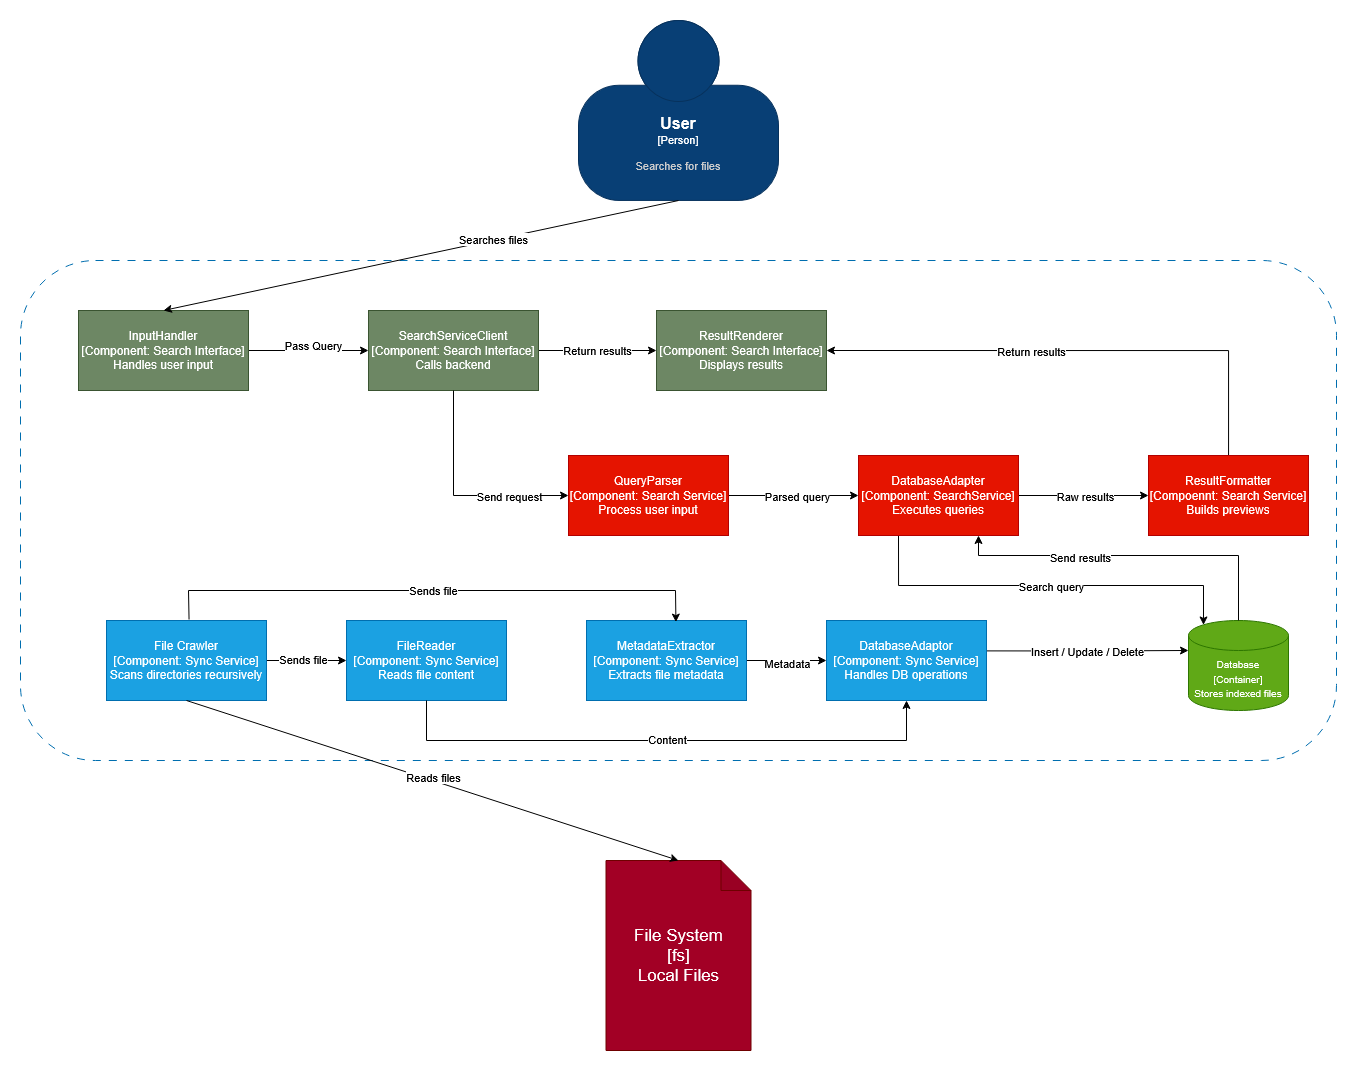

The diagram above was exported from draw.io. Its source (the exported page's mxGraphModel, read from the mxfile embedded in the PNG):
<mxGraphModel dx="1389" dy="777" grid="1" gridSize="10" guides="1" tooltips="1" connect="1" arrows="1" fold="1" page="1" pageScale="1" pageWidth="827" pageHeight="1169" math="0" shadow="0">
  <root>
    <mxCell id="0" />
    <mxCell id="1" parent="0" />
    <object placeholders="1" c4Name="User" c4Type="Person" c4Description="Searches for files" label="&lt;font style=&quot;font-size: 16px&quot;&gt;&lt;b&gt;%c4Name%&lt;/b&gt;&lt;/font&gt;&lt;div&gt;[%c4Type%]&lt;/div&gt;&lt;br&gt;&lt;div&gt;&lt;font style=&quot;font-size: 11px&quot;&gt;&lt;font color=&quot;#cccccc&quot;&gt;%c4Description%&lt;/font&gt;&lt;/div&gt;" id="lDahhWo-vP0O-pVjxvHc-1">
      <mxCell parent="1" style="html=1;fontSize=11;dashed=0;whiteSpace=wrap;fillColor=#083F75;strokeColor=#06315C;fontColor=#ffffff;shape=mxgraph.c4.person2;align=center;metaEdit=1;points=[[0.5,0,0],[1,0.5,0],[1,0.75,0],[0.75,1,0],[0.5,1,0],[0.25,1,0],[0,0.75,0],[0,0.5,0]];resizable=0;" vertex="1">
        <mxGeometry height="180" width="200" x="730" y="70" as="geometry" />
      </mxCell>
    </object>
    <mxCell id="lDahhWo-vP0O-pVjxvHc-2" parent="1" style="rounded=1;whiteSpace=wrap;html=1;dashed=1;dashPattern=8 8;fillColor=none;fontColor=#ffffff;strokeColor=#006EAF;" value="" vertex="1">
      <mxGeometry height="500" width="1316" x="172" y="310" as="geometry" />
    </mxCell>
    <mxCell id="lDahhWo-vP0O-pVjxvHc-3" parent="1" style="shape=note;whiteSpace=wrap;html=1;backgroundOutline=1;darkOpacity=0.05;fillColor=#a20025;fontColor=#ffffff;strokeColor=#6F0000;" value="&lt;div&gt;&lt;font style=&quot;font-size: 17px;&quot;&gt;File System&lt;/font&gt;&lt;/div&gt;&lt;div&gt;&lt;font style=&quot;font-size: 17px;&quot;&gt;[fs]&lt;/font&gt;&lt;/div&gt;&lt;div&gt;&lt;font style=&quot;font-size: 17px;&quot;&gt;Local Files&lt;/font&gt;&lt;/div&gt;" vertex="1">
      <mxGeometry height="190" width="145" x="757.5" y="910" as="geometry" />
    </mxCell>
    <mxCell id="lDahhWo-vP0O-pVjxvHc-11" edge="1" parent="1" source="lDahhWo-vP0O-pVjxvHc-4" style="edgeStyle=orthogonalEdgeStyle;rounded=0;orthogonalLoop=1;jettySize=auto;html=1;" target="lDahhWo-vP0O-pVjxvHc-6">
      <mxGeometry relative="1" as="geometry" />
    </mxCell>
    <mxCell id="lDahhWo-vP0O-pVjxvHc-12" connectable="0" parent="lDahhWo-vP0O-pVjxvHc-11" style="edgeLabel;html=1;align=center;verticalAlign=middle;resizable=0;points=[];" value="Sends file" vertex="1">
      <mxGeometry relative="1" x="-0.0895" y="2" as="geometry">
        <mxPoint as="offset" />
      </mxGeometry>
    </mxCell>
    <mxCell id="lDahhWo-vP0O-pVjxvHc-4" parent="1" style="rounded=0;whiteSpace=wrap;html=1;fillColor=#1ba1e2;fontColor=#ffffff;strokeColor=#006EAF;" value="&lt;div&gt;File Crawler&lt;/div&gt;&lt;div&gt;[Component: Sync Service]&lt;/div&gt;&lt;div&gt;Scans directories recursively&lt;/div&gt;" vertex="1">
      <mxGeometry height="80" width="160" x="258" y="670" as="geometry" />
    </mxCell>
    <mxCell id="lDahhWo-vP0O-pVjxvHc-18" edge="1" parent="1" source="lDahhWo-vP0O-pVjxvHc-5" style="edgeStyle=orthogonalEdgeStyle;rounded=0;orthogonalLoop=1;jettySize=auto;html=1;entryX=0;entryY=0.5;entryDx=0;entryDy=0;" target="lDahhWo-vP0O-pVjxvHc-7">
      <mxGeometry relative="1" as="geometry" />
    </mxCell>
    <mxCell id="lDahhWo-vP0O-pVjxvHc-19" connectable="0" parent="lDahhWo-vP0O-pVjxvHc-18" style="edgeLabel;html=1;align=center;verticalAlign=middle;resizable=0;points=[];" value="Metadata" vertex="1">
      <mxGeometry relative="1" x="0.0136" y="-2" as="geometry">
        <mxPoint as="offset" />
      </mxGeometry>
    </mxCell>
    <mxCell id="lDahhWo-vP0O-pVjxvHc-5" parent="1" style="rounded=0;whiteSpace=wrap;html=1;fillColor=#1ba1e2;fontColor=#ffffff;strokeColor=#006EAF;" value="&lt;div&gt;MetadataExtractor&lt;/div&gt;&lt;div&gt;[Component: Sync Service]&lt;/div&gt;&lt;div&gt;Extracts file metadata&lt;/div&gt;" vertex="1">
      <mxGeometry height="80" width="160" x="738" y="670" as="geometry" />
    </mxCell>
    <mxCell id="lDahhWo-vP0O-pVjxvHc-6" parent="1" style="rounded=0;whiteSpace=wrap;html=1;fillColor=#1ba1e2;fontColor=#ffffff;strokeColor=#006EAF;" value="&lt;div&gt;FileReader&lt;/div&gt;[Component: Sync Service]&lt;div&gt;Reads file content&lt;/div&gt;" vertex="1">
      <mxGeometry height="80" width="160" x="498" y="670" as="geometry" />
    </mxCell>
    <mxCell id="lDahhWo-vP0O-pVjxvHc-20" edge="1" parent="1" source="lDahhWo-vP0O-pVjxvHc-7" style="edgeStyle=orthogonalEdgeStyle;rounded=0;orthogonalLoop=1;jettySize=auto;html=1;entryX=0;entryY=0;entryDx=0;entryDy=30;entryPerimeter=0;exitX=0.999;exitY=0.38;exitDx=0;exitDy=0;exitPerimeter=0;" target="-cfspc9P0n7iz8EgEL0s-1">
      <mxGeometry relative="1" as="geometry">
        <Array as="points" />
        <mxPoint x="1120" y="700" as="sourcePoint" />
        <mxPoint x="1322" y="705" as="targetPoint" />
      </mxGeometry>
    </mxCell>
    <mxCell id="lDahhWo-vP0O-pVjxvHc-21" connectable="0" parent="lDahhWo-vP0O-pVjxvHc-20" style="edgeLabel;html=1;align=center;verticalAlign=middle;resizable=0;points=[];" value="Insert / Update / Delete" vertex="1">
      <mxGeometry relative="1" x="0.0064" as="geometry">
        <mxPoint as="offset" />
      </mxGeometry>
    </mxCell>
    <mxCell id="lDahhWo-vP0O-pVjxvHc-7" parent="1" style="rounded=0;whiteSpace=wrap;html=1;fillColor=#1ba1e2;fontColor=#ffffff;strokeColor=#006EAF;" value="&lt;div&gt;DatabaseAdaptor&lt;/div&gt;&lt;div&gt;[Component: Sync Service]&lt;/div&gt;&lt;div&gt;Handles DB operations&lt;/div&gt;" vertex="1">
      <mxGeometry height="80" width="160" x="978" y="670" as="geometry" />
    </mxCell>
    <mxCell id="lDahhWo-vP0O-pVjxvHc-9" edge="1" parent="1" source="lDahhWo-vP0O-pVjxvHc-4" style="endArrow=classic;html=1;rounded=0;exitX=0.5;exitY=1;exitDx=0;exitDy=0;entryX=0.5;entryY=0;entryDx=0;entryDy=0;entryPerimeter=0;" target="lDahhWo-vP0O-pVjxvHc-3" value="">
      <mxGeometry height="50" relative="1" width="50" as="geometry">
        <mxPoint x="740" y="780" as="sourcePoint" />
        <mxPoint x="790" y="730" as="targetPoint" />
      </mxGeometry>
    </mxCell>
    <mxCell id="lDahhWo-vP0O-pVjxvHc-10" connectable="0" parent="lDahhWo-vP0O-pVjxvHc-9" style="edgeLabel;html=1;align=center;verticalAlign=middle;resizable=0;points=[];" value="Reads files" vertex="1">
      <mxGeometry relative="1" x="-0.0009" y="4" as="geometry">
        <mxPoint x="-1" as="offset" />
      </mxGeometry>
    </mxCell>
    <mxCell id="lDahhWo-vP0O-pVjxvHc-14" edge="1" parent="1" source="lDahhWo-vP0O-pVjxvHc-4" style="endArrow=classic;html=1;rounded=0;exitX=0.516;exitY=-0.012;exitDx=0;exitDy=0;entryX=0.559;entryY=0.02;entryDx=0;entryDy=0;entryPerimeter=0;curved=0;exitPerimeter=0;" target="lDahhWo-vP0O-pVjxvHc-5" value="">
      <mxGeometry height="50" relative="1" width="50" as="geometry">
        <Array as="points">
          <mxPoint x="340" y="640" />
          <mxPoint x="827" y="640" />
        </Array>
        <mxPoint x="340" y="670" as="sourcePoint" />
        <mxPoint x="390" y="620" as="targetPoint" />
      </mxGeometry>
    </mxCell>
    <mxCell id="lDahhWo-vP0O-pVjxvHc-15" connectable="0" parent="lDahhWo-vP0O-pVjxvHc-14" style="edgeLabel;html=1;align=center;verticalAlign=middle;resizable=0;points=[];" value="Sends file" vertex="1">
      <mxGeometry relative="1" x="-0.0032" y="1" as="geometry">
        <mxPoint as="offset" />
      </mxGeometry>
    </mxCell>
    <mxCell id="lDahhWo-vP0O-pVjxvHc-16" edge="1" parent="1" source="lDahhWo-vP0O-pVjxvHc-6" style="endArrow=classic;html=1;rounded=0;exitX=0.5;exitY=1;exitDx=0;exitDy=0;entryX=0.5;entryY=1;entryDx=0;entryDy=0;curved=0;" target="lDahhWo-vP0O-pVjxvHc-7" value="">
      <mxGeometry height="50" relative="1" width="50" as="geometry">
        <Array as="points">
          <mxPoint x="578" y="790" />
          <mxPoint x="1058" y="790" />
        </Array>
        <mxPoint x="670" y="870" as="sourcePoint" />
        <mxPoint x="720" y="820" as="targetPoint" />
      </mxGeometry>
    </mxCell>
    <mxCell id="lDahhWo-vP0O-pVjxvHc-17" connectable="0" parent="lDahhWo-vP0O-pVjxvHc-16" style="edgeLabel;html=1;align=center;verticalAlign=middle;resizable=0;points=[];" value="Content" vertex="1">
      <mxGeometry relative="1" x="-0.0002" y="2" as="geometry">
        <mxPoint as="offset" />
      </mxGeometry>
    </mxCell>
    <mxCell id="lDahhWo-vP0O-pVjxvHc-31" edge="1" parent="1" source="lDahhWo-vP0O-pVjxvHc-22" style="edgeStyle=orthogonalEdgeStyle;rounded=0;orthogonalLoop=1;jettySize=auto;html=1;entryX=0;entryY=0.5;entryDx=0;entryDy=0;" target="lDahhWo-vP0O-pVjxvHc-25">
      <mxGeometry relative="1" as="geometry" />
    </mxCell>
    <mxCell id="lDahhWo-vP0O-pVjxvHc-32" connectable="0" parent="lDahhWo-vP0O-pVjxvHc-31" style="edgeLabel;html=1;align=center;verticalAlign=middle;resizable=0;points=[];" value="Parsed query" vertex="1">
      <mxGeometry relative="1" x="0.0473" as="geometry">
        <mxPoint as="offset" />
      </mxGeometry>
    </mxCell>
    <mxCell id="lDahhWo-vP0O-pVjxvHc-22" parent="1" style="rounded=0;whiteSpace=wrap;html=1;fillColor=#e51400;fontColor=#ffffff;strokeColor=#B20000;" value="&lt;div&gt;QueryParser&lt;/div&gt;&lt;div&gt;[Component: Search Service]&lt;/div&gt;&lt;div&gt;Process user input&lt;/div&gt;" vertex="1">
      <mxGeometry height="80" width="160" x="720" y="505" as="geometry" />
    </mxCell>
    <mxCell id="lDahhWo-vP0O-pVjxvHc-38" edge="1" parent="1" source="lDahhWo-vP0O-pVjxvHc-24" style="edgeStyle=orthogonalEdgeStyle;rounded=0;orthogonalLoop=1;jettySize=auto;html=1;entryX=1;entryY=0.5;entryDx=0;entryDy=0;" target="lDahhWo-vP0O-pVjxvHc-27">
      <mxGeometry relative="1" as="geometry">
        <Array as="points">
          <mxPoint x="1380" y="400" />
        </Array>
      </mxGeometry>
    </mxCell>
    <mxCell id="lDahhWo-vP0O-pVjxvHc-39" connectable="0" parent="lDahhWo-vP0O-pVjxvHc-38" style="edgeLabel;html=1;align=center;verticalAlign=middle;resizable=0;points=[];" value="Return results" vertex="1">
      <mxGeometry relative="1" x="0.1956" as="geometry">
        <mxPoint as="offset" />
      </mxGeometry>
    </mxCell>
    <mxCell id="lDahhWo-vP0O-pVjxvHc-24" parent="1" style="rounded=0;whiteSpace=wrap;html=1;fillColor=#e51400;fontColor=#ffffff;strokeColor=#B20000;" value="&lt;div&gt;ResultFormatter&lt;/div&gt;&lt;div&gt;[Compoennt: Search Service]&lt;/div&gt;&lt;div&gt;Builds previews&lt;/div&gt;" vertex="1">
      <mxGeometry height="80" width="160" x="1300" y="505" as="geometry" />
    </mxCell>
    <mxCell id="lDahhWo-vP0O-pVjxvHc-34" edge="1" parent="1" source="lDahhWo-vP0O-pVjxvHc-25" style="edgeStyle=orthogonalEdgeStyle;rounded=0;orthogonalLoop=1;jettySize=auto;html=1;entryX=0.145;entryY=0;entryDx=0;entryDy=4.35;exitX=0.25;exitY=1;exitDx=0;exitDy=0;entryPerimeter=0;" target="-cfspc9P0n7iz8EgEL0s-1">
      <mxGeometry relative="1" as="geometry">
        <Array as="points">
          <mxPoint x="1050" y="635" />
          <mxPoint x="1355" y="635" />
          <mxPoint x="1355" y="674" />
        </Array>
        <mxPoint x="1050" y="570" as="sourcePoint" />
        <mxPoint x="1362.5" y="659.1399999999999" as="targetPoint" />
      </mxGeometry>
    </mxCell>
    <mxCell id="lDahhWo-vP0O-pVjxvHc-35" connectable="0" parent="lDahhWo-vP0O-pVjxvHc-34" style="edgeLabel;html=1;align=center;verticalAlign=middle;resizable=0;points=[];" value="Search query" vertex="1">
      <mxGeometry relative="1" x="0.0215" as="geometry">
        <mxPoint x="1" as="offset" />
      </mxGeometry>
    </mxCell>
    <mxCell id="lDahhWo-vP0O-pVjxvHc-36" edge="1" parent="1" source="lDahhWo-vP0O-pVjxvHc-25" style="edgeStyle=orthogonalEdgeStyle;rounded=0;orthogonalLoop=1;jettySize=auto;html=1;entryX=0;entryY=0.5;entryDx=0;entryDy=0;" target="lDahhWo-vP0O-pVjxvHc-24">
      <mxGeometry relative="1" as="geometry" />
    </mxCell>
    <mxCell id="lDahhWo-vP0O-pVjxvHc-37" connectable="0" parent="lDahhWo-vP0O-pVjxvHc-36" style="edgeLabel;html=1;align=center;verticalAlign=middle;resizable=0;points=[];" value="Raw results" vertex="1">
      <mxGeometry relative="1" x="0.0355" as="geometry">
        <mxPoint as="offset" />
      </mxGeometry>
    </mxCell>
    <mxCell id="lDahhWo-vP0O-pVjxvHc-25" parent="1" style="rounded=0;whiteSpace=wrap;html=1;fillColor=#e51400;fontColor=#ffffff;strokeColor=#B20000;" value="&lt;div&gt;DatabaseAdapter&lt;/div&gt;&lt;div&gt;[Component: SearchService]&lt;/div&gt;&lt;div&gt;Executes queries&lt;/div&gt;" vertex="1">
      <mxGeometry height="80" width="160" x="1010" y="505" as="geometry" />
    </mxCell>
    <mxCell id="lDahhWo-vP0O-pVjxvHc-29" edge="1" parent="1" source="lDahhWo-vP0O-pVjxvHc-26" style="edgeStyle=orthogonalEdgeStyle;rounded=0;orthogonalLoop=1;jettySize=auto;html=1;entryX=0;entryY=0.5;entryDx=0;entryDy=0;" target="lDahhWo-vP0O-pVjxvHc-28">
      <mxGeometry relative="1" as="geometry" />
    </mxCell>
    <mxCell id="lDahhWo-vP0O-pVjxvHc-30" connectable="0" parent="lDahhWo-vP0O-pVjxvHc-29" style="edgeLabel;html=1;align=center;verticalAlign=middle;resizable=0;points=[];" value="Pass Query" vertex="1">
      <mxGeometry relative="1" x="0.0577" y="6" as="geometry">
        <mxPoint as="offset" />
      </mxGeometry>
    </mxCell>
    <mxCell id="lDahhWo-vP0O-pVjxvHc-26" parent="1" style="rounded=0;whiteSpace=wrap;html=1;fillColor=#6d8764;fontColor=#ffffff;strokeColor=#3A5431;" value="&lt;div&gt;InputHandler&lt;/div&gt;&lt;div&gt;[Component: Search Interface]&lt;/div&gt;&lt;div&gt;Handles user input&lt;/div&gt;" vertex="1">
      <mxGeometry height="80" width="170" x="230" y="360" as="geometry" />
    </mxCell>
    <mxCell id="lDahhWo-vP0O-pVjxvHc-27" parent="1" style="rounded=0;whiteSpace=wrap;html=1;fillColor=#6d8764;fontColor=#ffffff;strokeColor=#3A5431;" value="&lt;div&gt;ResultRenderer&lt;/div&gt;&lt;div&gt;[Component: Search Interface]&lt;/div&gt;&lt;div&gt;Displays results&lt;/div&gt;" vertex="1">
      <mxGeometry height="80" width="170" x="808" y="360" as="geometry" />
    </mxCell>
    <mxCell id="lDahhWo-vP0O-pVjxvHc-41" edge="1" parent="1" source="lDahhWo-vP0O-pVjxvHc-28" style="edgeStyle=orthogonalEdgeStyle;rounded=0;orthogonalLoop=1;jettySize=auto;html=1;entryX=0;entryY=0.5;entryDx=0;entryDy=0;" target="lDahhWo-vP0O-pVjxvHc-27">
      <mxGeometry relative="1" as="geometry" />
    </mxCell>
    <mxCell id="lDahhWo-vP0O-pVjxvHc-43" connectable="0" parent="lDahhWo-vP0O-pVjxvHc-41" style="edgeLabel;html=1;align=center;verticalAlign=middle;resizable=0;points=[];" value="Return results" vertex="1">
      <mxGeometry relative="1" x="-0.0156" y="1" as="geometry">
        <mxPoint as="offset" />
      </mxGeometry>
    </mxCell>
    <mxCell id="lDahhWo-vP0O-pVjxvHc-28" parent="1" style="rounded=0;whiteSpace=wrap;html=1;fillColor=#6d8764;fontColor=#ffffff;strokeColor=#3A5431;" value="&lt;div&gt;SearchServiceClient&lt;/div&gt;&lt;div&gt;[Component: Search Interface]&lt;/div&gt;&lt;div&gt;Calls backend&lt;/div&gt;" vertex="1">
      <mxGeometry height="80" width="170" x="520" y="360" as="geometry" />
    </mxCell>
    <mxCell id="lDahhWo-vP0O-pVjxvHc-45" edge="1" parent="1" source="lDahhWo-vP0O-pVjxvHc-28" style="endArrow=classic;html=1;rounded=0;exitX=0.5;exitY=1;exitDx=0;exitDy=0;entryX=0;entryY=0.5;entryDx=0;entryDy=0;curved=0;" target="lDahhWo-vP0O-pVjxvHc-22" value="">
      <mxGeometry height="50" relative="1" width="50" as="geometry">
        <Array as="points">
          <mxPoint x="605" y="545" />
        </Array>
        <mxPoint x="420" y="430" as="sourcePoint" />
        <mxPoint x="470" y="380" as="targetPoint" />
      </mxGeometry>
    </mxCell>
    <mxCell id="lDahhWo-vP0O-pVjxvHc-46" connectable="0" parent="lDahhWo-vP0O-pVjxvHc-45" style="edgeLabel;html=1;align=center;verticalAlign=middle;resizable=0;points=[];" value="Send request" vertex="1">
      <mxGeometry relative="1" x="0.4579" as="geometry">
        <mxPoint as="offset" />
      </mxGeometry>
    </mxCell>
    <mxCell id="lDahhWo-vP0O-pVjxvHc-47" edge="1" parent="1" source="lDahhWo-vP0O-pVjxvHc-1" style="endArrow=classic;html=1;rounded=0;exitX=0.5;exitY=1;exitDx=0;exitDy=0;exitPerimeter=0;entryX=0.5;entryY=0;entryDx=0;entryDy=0;" target="lDahhWo-vP0O-pVjxvHc-26" value="">
      <mxGeometry height="50" relative="1" width="50" as="geometry">
        <mxPoint x="850" y="750" as="sourcePoint" />
        <mxPoint x="900" y="700" as="targetPoint" />
      </mxGeometry>
    </mxCell>
    <mxCell id="lDahhWo-vP0O-pVjxvHc-49" connectable="0" parent="lDahhWo-vP0O-pVjxvHc-47" style="edgeLabel;html=1;align=center;verticalAlign=middle;resizable=0;points=[];" value="Searches files" vertex="1">
      <mxGeometry relative="1" x="-0.2823" y="-1" as="geometry">
        <mxPoint as="offset" />
      </mxGeometry>
    </mxCell>
    <mxCell id="-cfspc9P0n7iz8EgEL0s-1" parent="1" style="shape=cylinder3;whiteSpace=wrap;html=1;boundedLbl=1;backgroundOutline=1;size=15;fillColor=#60a917;fontColor=#ffffff;strokeColor=#2D7600;" value="&lt;div&gt;&lt;font style=&quot;font-size: 10px;&quot;&gt;Database&lt;/font&gt;&lt;/div&gt;&lt;div&gt;&lt;font style=&quot;font-size: 10px;&quot;&gt;[Container]&lt;/font&gt;&lt;/div&gt;&lt;div&gt;&lt;font style=&quot;font-size: 10px;&quot;&gt;Stores indexed files&lt;/font&gt;&lt;/div&gt;" vertex="1">
      <mxGeometry height="90" width="100" x="1340" y="670" as="geometry" />
    </mxCell>
    <mxCell id="-cfspc9P0n7iz8EgEL0s-3" edge="1" parent="1" source="-cfspc9P0n7iz8EgEL0s-1" style="endArrow=classic;html=1;rounded=0;exitX=0.5;exitY=0;exitDx=0;exitDy=0;exitPerimeter=0;entryX=0.75;entryY=1;entryDx=0;entryDy=0;" target="lDahhWo-vP0O-pVjxvHc-25" value="">
      <mxGeometry height="50" relative="1" width="50" as="geometry">
        <Array as="points">
          <mxPoint x="1390" y="605" />
          <mxPoint x="1130" y="605" />
        </Array>
        <mxPoint x="1390" y="655" as="sourcePoint" />
        <mxPoint x="1130" y="590" as="targetPoint" />
      </mxGeometry>
    </mxCell>
    <mxCell id="-cfspc9P0n7iz8EgEL0s-5" connectable="0" parent="-cfspc9P0n7iz8EgEL0s-3" style="edgeLabel;html=1;align=center;verticalAlign=middle;resizable=0;points=[];" value="Send results" vertex="1">
      <mxGeometry relative="1" x="0.296" y="1" as="geometry">
        <mxPoint as="offset" />
      </mxGeometry>
    </mxCell>
  </root>
</mxGraphModel>